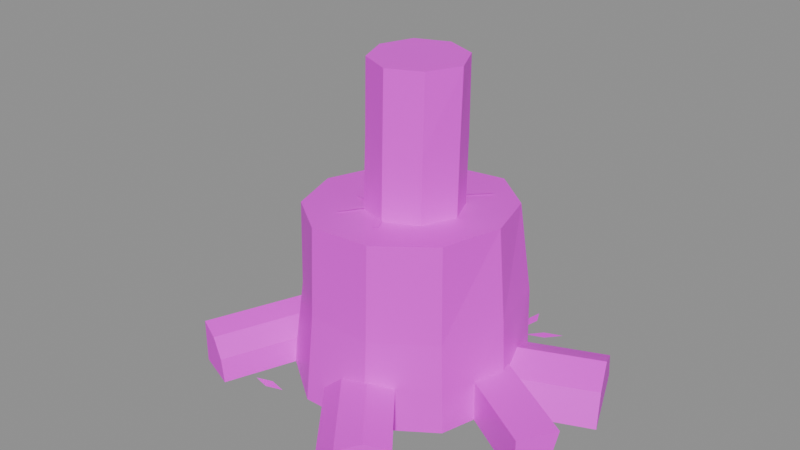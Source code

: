 # Source: building.chopping_block.blend  (saved by Blender 5.2.45; exported with 4.5.12 LTS)
import bpy
from mathutils import Matrix  # noqa: F401  (used for matrix-valued properties, if any)

bpy.ops.wm.read_factory_settings(use_empty=True)
scene = bpy.context.scene
scene.name = 'Scene'

# ---- images (referenced by path relative to the original .blend; pixels are not part of the script)
import os
ASSET_DIR = os.environ.get("B2B_ASSET_DIR", "")  # directory of the original .blend (textures are referenced by path, not embedded)
HERE = os.path.dirname(os.path.abspath(__file__))  # packed textures are extracted next to this script under _unpacked/

def load_image(name, relpath, width, height, colorspace="sRGB"):
    """Load a texture the original file referenced (path relative to the .blend, or extracted next to this script)."""
    p = next((c for c in (os.path.join(HERE, relpath), os.path.join(ASSET_DIR, relpath)) if relpath and os.path.exists(c)), "")
    if p:
        img = bpy.data.images.load(p, check_existing=True)
        img.name = name
    else:  # same state as the original file: an image datablock whose file is absent (Cycles renders it pink)
        img = bpy.data.images.new(name, width, height)
        img.source = "FILE"
        img.filepath = "//" + (relpath or name)
    img.colorspace_settings.name = colorspace
    return img
img_palette_png = load_image('palette.png', 'palette.png', 1024, 1024, 'sRGB')

# ---- materials (node trees are filled in below, after node groups)
mat_palette = bpy.data.materials.new('palette')

# ---- material node trees
mat_palette.use_nodes = True; mat_palette.node_tree.nodes.clear()
_N = mat_palette.node_tree.nodes; _L = mat_palette.node_tree.links
n0 = _N.new('ShaderNodeBsdfPrincipled'); n0.name = 'Principled BSDF'; n0.location = (-200, 100)
n0.inputs[10].default_value = 0.005
n1 = _N.new('ShaderNodeOutputMaterial'); n1.name = 'Material Output'; n1.location = (200, 100)
n2 = _N.new('ShaderNodeTexImage'); n2.name = 'Image Texture'; n2.location = (0, 0)
n2.image = img_palette_png
n2.interpolation = 'Closest'
_L.new(n0.outputs[0], n1.inputs[0])
_L.new(n2.outputs[0], n0.inputs[0])
n1.is_active_output = True

# ---- meshes
me_chopping_block = bpy.data.meshes.new('chopping_block')
me_chopping_block.from_pydata([(0.2989, 0.0, 0.0), (0.25, 0.1671, 0.0), (0.1041, 0.2588, 0.0), (-0.06924, 0.2746, 0.0), (-0.2039, 0.1627, 0.0), (-0.2478, 3.279e-17, 0.0), (-0.2068, -0.1648, 0.0), (-0.06678, -0.2671, 0.0), (0.1067, -0.2669, 0.0), (0.2513, -0.168, 0.0), (0.2911, -0.005, 0.22), (0.2498, 0.1583, 0.22), (0.109, 0.2534, 0.22), (-0.05912, 0.2539, 0.22), (-0.1934, 0.1537, 0.22), (-0.2372, -0.005, 0.22), (-0.1797, -0.1537, 0.22), (-0.0552, -0.2518, 0.22), (0.106, -0.2542, 0.22), (0.2391, -0.1606, 0.22), (0.275, -0.01, 0.4547), (0.2295, 0.1349, 0.4462), (0.1108, 0.2388, 0.4349), (-0.04806, 0.2302, 0.4257), (-0.1732, 0.1376, 0.4219), (-0.2254, -0.01, 0.4247), (-0.1713, -0.1562, 0.4338), (-0.04755, -0.2487, 0.4449), (0.1077, -0.249, 0.4542), (0.2371, -0.1605, 0.4584), (0.2136, -0.009819, 0.451), (0.1795, 0.09889, 0.4446), (0.09049, 0.1768, 0.4362), (-0.02868, 0.1704, 0.4293), (-0.1225, 0.1009, 0.4264), (-0.1617, -0.009819, 0.4285), (-0.1211, -0.1195, 0.4353), (-0.0283, -0.1888, 0.4437), (0.08811, -0.1891, 0.4506), (0.1852, -0.1227, 0.4538), (0.1031, -0.009494, 0.4444), (0.08948, 0.03399, 0.4418), (0.05388, 0.06514, 0.4384), (0.006206, 0.06258, 0.4357), (-0.03133, 0.03479, 0.4345), (-0.04699, -0.009494, 0.4354), (-0.03076, -0.05337, 0.4381), (0.006359, -0.0811, 0.4414), (0.05292, -0.08119, 0.4442), (0.09175, -0.05463, 0.4455), (-0.05911, -0.1545, 0.4444), (0.013, -0.04592, 0.4444), (0.003007, -0.03928, 0.4436), (-0.0691, -0.1478, 0.4436), (-0.05882, -0.04072, 0.4399), (0.1149, -0.008392, 0.449), (0.1127, 0.003406, 0.4484), (-0.06101, -0.02893, 0.4393), (0.07001, -0.1686, 0.4527), (-0.000999, -0.03184, 0.443), (-0.01165, -0.03737, 0.4426), (0.05936, -0.1741, 0.4523), (0.04434, -0.07984, 0.4477), (-0.08839, -0.04486, 0.4383), (-0.09144, -0.05646, 0.4386), (0.04128, -0.09145, 0.4479), (0.007096, 0.007875, 0.4419), (0.1513, 0.1389, 0.4453), (0.1432, 0.1478, 0.4445), (-0.000974, 0.01676, 0.4411), (0.1671, -0.02, 0.4306), (0.1307, 0.0607, 0.4306), (0.05, 0.09639, 0.4306), (-0.03194, 0.06194, 0.4306), (-0.06456, -0.02, 0.4306), (-0.03126, -0.1013, 0.4306), (0.05, -0.1347, 0.4306), (0.1315, -0.1015, 0.4306), (0.1664, -0.015, 0.6106), (0.1306, 0.06564, 0.6106), (0.05, 0.09958, 0.6106), (-0.02831, 0.06331, 0.6106), (-0.06373, -0.015, 0.6106), (-0.02918, -0.09418, 0.6106), (0.05, -0.13, 0.6106), (0.1306, -0.0956, 0.6106), (0.167, -0.01, 0.7906), (0.1288, 0.06879, 0.7906), (0.05, 0.101, 0.7906), (-0.02867, 0.06867, 0.7906), (-0.05932, -0.01, 0.7906), (-0.02927, -0.08927, 0.7906), (0.05, -0.1248, 0.7906), (0.128, -0.08805, 0.7906), (0.1379, -0.01011, 0.7906), (0.1093, 0.04898, 0.7906), (0.05021, 0.07316, 0.7906), (-0.008797, 0.04889, 0.7906), (-0.03178, -0.01011, 0.7906), (-0.009245, -0.06956, 0.7906), (0.05021, -0.09623, 0.7906), (0.1087, -0.06865, 0.7906), (0.08567, -0.01032, 0.7906), (0.07421, 0.01332, 0.7906), (0.05057, 0.02299, 0.7906), (0.02697, 0.01328, 0.7906), (0.01778, -0.01032, 0.7906), (0.02679, -0.0341, 0.7906), (0.05057, -0.04477, 0.7906), (0.07399, -0.03373, 0.7906), (0.1596, 0.03415, 8.305e-09), (0.1168, 0.1355, 0.0), (0.1293, 0.1058, 0.07778), (0.1596, 0.03415, 0.11), (0.1899, -0.0375, 0.07778), (0.2025, -0.06717, 1.661e-08), (0.4636, 0.1627, 8.305e-09), (0.4207, 0.264, 0.0), (0.4333, 0.2343, 0.07778), (0.4636, 0.1627, 0.11), (0.4939, 0.09101, 0.07778), (0.5064, 0.06134, 1.661e-08), (-0.1706, 0.05936, 0.11), (-0.08162, 0.1241, 0.11), (-0.1077, 0.1051, 0.03222), (-0.1706, 0.05936, 0.0), (-0.2334, 0.01358, 0.03222), (-0.2595, -0.00538, 0.11), (-0.3706, 0.3342, 0.11), (-0.2817, 0.399, 0.11), (-0.3078, 0.38, 0.03222), (-0.3706, 0.3342, 0.0), (-0.4335, 0.2885, 0.03222), (-0.4596, 0.2695, 0.11), (0.04814, -0.1699, 0.0), (0.092, -0.1351, 0.1061), (0.04455, -0.1727, 0.1199), (-0.001932, -0.2096, 0.1016), (-0.035, -0.2358, 0.05599), (0.2471, -0.4205, 0.0), (0.2909, -0.3857, 0.1061), (0.2435, -0.4234, 0.1199), (0.197, -0.4603, 0.1016), (0.1639, -0.4865, 0.05599), (-0.366, -0.3038, 2.608e-08), (-0.366, -0.3038, 0.11), (-0.3147, -0.3237, 0.09526), (-0.2772, -0.3383, 0.055), (-0.2634, -0.3437, 0.0), (-0.2572, -0.02419, 2.608e-08), (-0.2572, -0.02419, 0.11), (-0.206, -0.04412, 0.09526), (-0.1685, -0.05871, 0.055), (-0.1547, -0.06405, 0.0), (0.4608, -0.1947, 0.1), (0.5124, -0.109, 0.1), (0.5055, -0.1205, 0.05), (0.4866, -0.1519, 0.0134), (0.4608, -0.1947, 0.0), (0.1952, -0.0349, 0.1), (0.2467, 0.05079, 0.1), (0.2398, 0.03931, 0.05), (0.221, 0.007947, 0.0134), (0.1952, -0.0349, 0.0), (0.08309, 0.2715, 0.004), (0.1045, 0.302, 0.004), (0.1029, 0.3393, 0.004), (0.08145, 0.3087, 0.004), (0.06864, -0.3047, 0.004), (0.1111, -0.3102, 0.004), (0.1498, -0.2919, 0.004), (0.1074, -0.2865, 0.004), (-0.06617, 0.2822, 0.004), (-0.08561, 0.3216, 0.004), (-0.1228, 0.3448, 0.004), (-0.1034, 0.3054, 0.004), (-0.2895, 0.01509, 0.004), (-0.3048, 0.05521, 0.004), (-0.3393, 0.08083, 0.004), (-0.324, 0.04072, 0.004), (0.1691, 0.2805, 0.004), (0.2143, 0.298, 0.004), (0.2457, 0.3351, 0.004), (0.2004, 0.3176, 0.004), (-0.2158, -0.2861, 0.004), (-0.1735, -0.2962, 0.004), (-0.1322, -0.2824, 0.004), (-0.1745, -0.2723, 0.004), (0.413, -0.03055, 0.004), (0.3928, 0.001813, 0.004), (0.3573, 0.01572, 0.004), (0.3775, -0.01664, 0.004), (0.1487, 0.3159, 0.004), (0.1563, 0.3529, 0.004), (0.1401, 0.3871, 0.004), (0.1325, 0.35, 0.004), (-0.2873, 0.2158, 0.004), (-0.2538, 0.2393, 0.004), (-0.2392, 0.2776, 0.004), (-0.2727, 0.254, 0.004), (0.1177, -0.3805, 0.004), (0.09044, -0.3465, 0.004), (0.04934, -0.3321, 0.004), (0.07656, -0.3661, 0.004)], [], [(0, 1, 11, 10), (1, 2, 12, 11), (2, 3, 13, 12), (3, 4, 14, 13), (4, 5, 15, 14), (5, 6, 16, 15), (6, 7, 17, 16), (7, 8, 18, 17), (8, 9, 19, 18), (9, 0, 10, 19), (10, 11, 21, 20), (11, 12, 22, 21), (12, 13, 23, 22), (13, 14, 24, 23), (14, 15, 25, 24), (15, 16, 26, 25), (16, 17, 27, 26), (17, 18, 28, 27), (18, 19, 29, 28), (19, 10, 20, 29), (20, 21, 31, 30), (30, 31, 41, 40), (21, 22, 32, 31), (31, 32, 42, 41), (22, 23, 33, 32), (32, 33, 43, 42), (23, 24, 34, 33), (33, 34, 44, 43), (24, 25, 35, 34), (34, 35, 45, 44), (25, 26, 36, 35), (35, 36, 46, 45), (26, 27, 37, 36), (36, 37, 47, 46), (27, 28, 38, 37), (37, 38, 48, 47), (28, 29, 39, 38), (38, 39, 49, 48), (29, 20, 30, 39), (39, 30, 40, 49), (40, 41, 42, 43, 44, 45, 46, 47, 48, 49), (9, 8, 7, 6, 5, 4, 3, 2, 1, 0), (50, 51, 52, 53), (54, 55, 56, 57), (58, 59, 60, 61), (62, 63, 64, 65), (66, 67, 68, 69), (70, 71, 79, 78), (71, 72, 80, 79), (72, 73, 81, 80), (73, 74, 82, 81), (74, 75, 83, 82), (75, 76, 84, 83), (76, 77, 85, 84), (77, 70, 78, 85), (78, 79, 87, 86), (79, 80, 88, 87), (80, 81, 89, 88), (81, 82, 90, 89), (82, 83, 91, 90), (83, 84, 92, 91), (84, 85, 93, 92), (85, 78, 86, 93), (86, 87, 95, 94), (94, 95, 103, 102), (87, 88, 96, 95), (95, 96, 104, 103), (88, 89, 97, 96), (96, 97, 105, 104), (89, 90, 98, 97), (97, 98, 106, 105), (90, 91, 99, 98), (98, 99, 107, 106), (91, 92, 100, 99), (99, 100, 108, 107), (92, 93, 101, 100), (100, 101, 109, 108), (93, 86, 94, 101), (101, 94, 102, 109), (102, 103, 104, 105, 106, 107, 108, 109), (77, 76, 75, 74, 73, 72, 71, 70), (110, 111, 117, 116), (111, 112, 118, 117), (112, 113, 119, 118), (113, 114, 120, 119), (114, 115, 121, 120), (115, 110, 116, 121), (110, 115, 114, 113, 112, 111), (121, 116, 117, 118, 119, 120), (122, 123, 129, 128), (123, 124, 130, 129), (124, 125, 131, 130), (125, 126, 132, 131), (126, 127, 133, 132), (127, 122, 128, 133), (122, 127, 126, 125, 124, 123), (133, 128, 129, 130, 131, 132), (134, 135, 140, 139), (135, 136, 141, 140), (136, 137, 142, 141), (137, 138, 143, 142), (138, 134, 139, 143), (134, 138, 137, 136, 135), (143, 139, 140, 141, 142), (144, 145, 150, 149), (145, 146, 151, 150), (146, 147, 152, 151), (147, 148, 153, 152), (148, 144, 149, 153), (144, 148, 147, 146, 145), (153, 149, 150, 151, 152), (154, 155, 160, 159), (155, 156, 161, 160), (156, 157, 162, 161), (157, 158, 163, 162), (158, 154, 159, 163), (154, 158, 157, 156, 155), (163, 159, 160, 161, 162), (164, 165, 166, 167), (168, 169, 170, 171), (172, 173, 174, 175), (176, 177, 178, 179), (180, 181, 182, 183), (184, 185, 186, 187), (188, 189, 190, 191), (192, 193, 194, 195), (196, 197, 198, 199), (200, 201, 202, 203)])
_uv = me_chopping_block.uv_layers.new(name='UVMap')
_uv.uv.foreach_set('vector', [0.6875, 0.7222, 0.6875, 0.7222, 0.6875, 0.7222, 0.6875, 0.7222, 0.8125, 0.7222, 0.8125, 0.7222, 0.8125, 0.7222, 0.8125, 0.7222, 0.5625, 0.7222, 0.5625, 0.7222, 0.5625, 0.7222, 0.5625, 0.7222, 0.6875, 0.7222, 0.6875, 0.7222, 0.6875, 0.7222, 0.6875, 0.7222, 0.5625, 0.7222, 0.5625, 0.7222, 0.5625, 0.7222, 0.5625, 0.7222, 0.8125, 0.7222, 0.8125, 0.7222, 0.8125, 0.7222, 0.8125, 0.7222, 0.6875, 0.7222, 0.6875, 0.7222, 0.6875, 0.7222, 0.6875, 0.7222, 0.5625, 0.7222, 0.5625, 0.7222, 0.5625, 0.7222, 0.5625, 0.7222, 0.5625, 0.7222, 0.5625, 0.7222, 0.5625, 0.7222, 0.5625, 0.7222, 0.6875, 0.7222, 0.6875, 0.7222, 0.6875, 0.7222, 0.6875, 0.7222, 0.6875, 0.7222, 0.6875, 0.7222, 0.6875, 0.7222, 0.6875, 0.7222, 0.8125, 0.7222, 0.8125, 0.7222, 0.8125, 0.7222, 0.8125, 0.7222, 0.5625, 0.7222, 0.5625, 0.7222, 0.5625, 0.7222, 0.5625, 0.7222, 0.6875, 0.7222, 0.6875, 0.7222, 0.6875, 0.7222, 0.6875, 0.7222, 0.5625, 0.7222, 0.5625, 0.7222, 0.5625, 0.7222, 0.5625, 0.7222, 0.8125, 0.7222, 0.8125, 0.7222, 0.8125, 0.7222, 0.8125, 0.7222, 0.6875, 0.7222, 0.6875, 0.7222, 0.6875, 0.7222, 0.6875, 0.7222, 0.5625, 0.7222, 0.5625, 0.7222, 0.5625, 0.7222, 0.5625, 0.7222, 0.5625, 0.7222, 0.5625, 0.7222, 0.5625, 0.7222, 0.5625, 0.7222, 0.6875, 0.7222, 0.6875, 0.7222, 0.6875, 0.7222, 0.6875, 0.7222, 0.3125, 0.6111, 0.3125, 0.6111, 0.3125, 0.6111, 0.3125, 0.6111, 0.3125, 0.6111, 0.3125, 0.6111, 0.3125, 0.6111, 0.3125, 0.6111, 0.3125, 0.6111, 0.3125, 0.6111, 0.3125, 0.6111, 0.3125, 0.6111, 0.3125, 0.6111, 0.3125, 0.6111, 0.3125, 0.6111, 0.3125, 0.6111, 0.3125, 0.6111, 0.3125, 0.6111, 0.3125, 0.6111, 0.3125, 0.6111, 0.3125, 0.6111, 0.3125, 0.6111, 0.3125, 0.6111, 0.3125, 0.6111, 0.3125, 0.6111, 0.3125, 0.6111, 0.3125, 0.6111, 0.3125, 0.6111, 0.3125, 0.6111, 0.3125, 0.6111, 0.3125, 0.6111, 0.3125, 0.6111, 0.3125, 0.6111, 0.3125, 0.6111, 0.3125, 0.6111, 0.3125, 0.6111, 0.3125, 0.6111, 0.3125, 0.6111, 0.3125, 0.6111, 0.3125, 0.6111, 0.3125, 0.6111, 0.3125, 0.6111, 0.3125, 0.6111, 0.3125, 0.6111, 0.3125, 0.6111, 0.3125, 0.6111, 0.3125, 0.6111, 0.3125, 0.6111, 0.3125, 0.6111, 0.3125, 0.6111, 0.3125, 0.6111, 0.3125, 0.6111, 0.3125, 0.6111, 0.3125, 0.6111, 0.3125, 0.6111, 0.3125, 0.6111, 0.3125, 0.6111, 0.3125, 0.6111, 0.3125, 0.6111, 0.3125, 0.6111, 0.3125, 0.6111, 0.3125, 0.6111, 0.3125, 0.6111, 0.3125, 0.6111, 0.3125, 0.6111, 0.3125, 0.6111, 0.3125, 0.6111, 0.3125, 0.6111, 0.3125, 0.6111, 0.3125, 0.6111, 0.3125, 0.6111, 0.3125, 0.6111, 0.3125, 0.6111, 0.3125, 0.6111, 0.3125, 0.6111, 0.3125, 0.6111, 0.3125, 0.6111, 0.3125, 0.6111, 0.3125, 0.6111, 0.3125, 0.6111, 0.1875, 0.6111, 0.1875, 0.6111, 0.1875, 0.6111, 0.1875, 0.6111, 0.1875, 0.6111, 0.1875, 0.6111, 0.1875, 0.6111, 0.1875, 0.6111, 0.1875, 0.6111, 0.1875, 0.6111, 0.6875, 0.7222, 0.6875, 0.7222, 0.6875, 0.7222, 0.6875, 0.7222, 0.6875, 0.7222, 0.6875, 0.7222, 0.6875, 0.7222, 0.6875, 0.7222, 0.6875, 0.7222, 0.6875, 0.7222, 0.5625, 0.6111, 0.5625, 0.6111, 0.5625, 0.6111, 0.5625, 0.6111, 0.5625, 0.6111, 0.5625, 0.6111, 0.5625, 0.6111, 0.5625, 0.6111, 0.5625, 0.6111, 0.5625, 0.6111, 0.5625, 0.6111, 0.5625, 0.6111, 0.5625, 0.6111, 0.5625, 0.6111, 0.5625, 0.6111, 0.5625, 0.6111, 0.5625, 0.6111, 0.5625, 0.6111, 0.5625, 0.6111, 0.5625, 0.6111, 0.6875, 0.7222, 0.6875, 0.7222, 0.6875, 0.7222, 0.6875, 0.7222, 0.5625, 0.7222, 0.5625, 0.7222, 0.5625, 0.7222, 0.5625, 0.7222, 0.5625, 0.7222, 0.5625, 0.7222, 0.5625, 0.7222, 0.5625, 0.7222, 0.6875, 0.7222, 0.6875, 0.7222, 0.6875, 0.7222, 0.6875, 0.7222, 0.5625, 0.7222, 0.5625, 0.7222, 0.5625, 0.7222, 0.5625, 0.7222, 0.5625, 0.7222, 0.5625, 0.7222, 0.5625, 0.7222, 0.5625, 0.7222, 0.6875, 0.7222, 0.6875, 0.7222, 0.6875, 0.7222, 0.6875, 0.7222, 0.5625, 0.7222, 0.5625, 0.7222, 0.5625, 0.7222, 0.5625, 0.7222, 0.6875, 0.7222, 0.6875, 0.7222, 0.6875, 0.7222, 0.6875, 0.7222, 0.5625, 0.7222, 0.5625, 0.7222, 0.5625, 0.7222, 0.5625, 0.7222, 0.5625, 0.7222, 0.5625, 0.7222, 0.5625, 0.7222, 0.5625, 0.7222, 0.6875, 0.7222, 0.6875, 0.7222, 0.6875, 0.7222, 0.6875, 0.7222, 0.5625, 0.7222, 0.5625, 0.7222, 0.5625, 0.7222, 0.5625, 0.7222, 0.5625, 0.7222, 0.5625, 0.7222, 0.5625, 0.7222, 0.5625, 0.7222, 0.6875, 0.7222, 0.6875, 0.7222, 0.6875, 0.7222, 0.6875, 0.7222, 0.5625, 0.7222, 0.5625, 0.7222, 0.5625, 0.7222, 0.5625, 0.7222, 0.0625, 0.6111, 0.0625, 0.6111, 0.0625, 0.6111, 0.0625, 0.6111, 0.3125, 0.6111, 0.3125, 0.6111, 0.3125, 0.6111, 0.3125, 0.6111, 0.0625, 0.6111, 0.0625, 0.6111, 0.0625, 0.6111, 0.0625, 0.6111, 0.3125, 0.6111, 0.3125, 0.6111, 0.3125, 0.6111, 0.3125, 0.6111, 0.0625, 0.6111, 0.0625, 0.6111, 0.0625, 0.6111, 0.0625, 0.6111, 0.3125, 0.6111, 0.3125, 0.6111, 0.3125, 0.6111, 0.3125, 0.6111, 0.0625, 0.6111, 0.0625, 0.6111, 0.0625, 0.6111, 0.0625, 0.6111, 0.3125, 0.6111, 0.3125, 0.6111, 0.3125, 0.6111, 0.3125, 0.6111, 0.0625, 0.6111, 0.0625, 0.6111, 0.0625, 0.6111, 0.0625, 0.6111, 0.3125, 0.6111, 0.3125, 0.6111, 0.3125, 0.6111, 0.3125, 0.6111, 0.0625, 0.6111, 0.0625, 0.6111, 0.0625, 0.6111, 0.0625, 0.6111, 0.3125, 0.6111, 0.3125, 0.6111, 0.3125, 0.6111, 0.3125, 0.6111, 0.0625, 0.6111, 0.0625, 0.6111, 0.0625, 0.6111, 0.0625, 0.6111, 0.3125, 0.6111, 0.3125, 0.6111, 0.3125, 0.6111, 0.3125, 0.6111, 0.0625, 0.6111, 0.0625, 0.6111, 0.0625, 0.6111, 0.0625, 0.6111, 0.3125, 0.6111, 0.3125, 0.6111, 0.3125, 0.6111, 0.3125, 0.6111, 0.1875, 0.6111, 0.1875, 0.6111, 0.1875, 0.6111, 0.1875, 0.6111, 0.1875, 0.6111, 0.1875, 0.6111, 0.1875, 0.6111, 0.1875, 0.6111, 0.6875, 0.7222, 0.6875, 0.7222, 0.6875, 0.7222, 0.6875, 0.7222, 0.6875, 0.7222, 0.6875, 0.7222, 0.6875, 0.7222, 0.6875, 0.7222, 0.1875, 0.6111, 0.1875, 0.6111, 0.1875, 0.6111, 0.1875, 0.6111, 0.5625, 0.7222, 0.5625, 0.7222, 0.5625, 0.7222, 0.5625, 0.7222, 0.6875, 0.7222, 0.6875, 0.7222, 0.6875, 0.7222, 0.6875, 0.7222, 0.5625, 0.7222, 0.5625, 0.7222, 0.5625, 0.7222, 0.5625, 0.7222, 0.6875, 0.7222, 0.6875, 0.7222, 0.6875, 0.7222, 0.6875, 0.7222, 0.1875, 0.6111, 0.1875, 0.6111, 0.1875, 0.6111, 0.1875, 0.6111, 0.0625, 0.6111, 0.0625, 0.6111, 0.0625, 0.6111, 0.0625, 0.6111, 0.0625, 0.6111, 0.0625, 0.6111, 0.0625, 0.6111, 0.0625, 0.6111, 0.0625, 0.6111, 0.0625, 0.6111, 0.0625, 0.6111, 0.0625, 0.6111, 0.1875, 0.6111, 0.1875, 0.6111, 0.1875, 0.6111, 0.1875, 0.6111, 0.5625, 0.7222, 0.5625, 0.7222, 0.5625, 0.7222, 0.5625, 0.7222, 0.6875, 0.7222, 0.6875, 0.7222, 0.6875, 0.7222, 0.6875, 0.7222, 0.5625, 0.7222, 0.5625, 0.7222, 0.5625, 0.7222, 0.5625, 0.7222, 0.6875, 0.7222, 0.6875, 0.7222, 0.6875, 0.7222, 0.6875, 0.7222, 0.1875, 0.6111, 0.1875, 0.6111, 0.1875, 0.6111, 0.1875, 0.6111, 0.0625, 0.6111, 0.0625, 0.6111, 0.0625, 0.6111, 0.0625, 0.6111, 0.0625, 0.6111, 0.0625, 0.6111, 0.0625, 0.6111, 0.0625, 0.6111, 0.0625, 0.6111, 0.0625, 0.6111, 0.0625, 0.6111, 0.0625, 0.6111, 0.1875, 0.6111, 0.1875, 0.6111, 0.1875, 0.6111, 0.1875, 0.6111, 0.5625, 0.7222, 0.5625, 0.7222, 0.5625, 0.7222, 0.5625, 0.7222, 0.6875, 0.7222, 0.6875, 0.7222, 0.6875, 0.7222, 0.6875, 0.7222, 0.5625, 0.7222, 0.5625, 0.7222, 0.5625, 0.7222, 0.5625, 0.7222, 0.1875, 0.6111, 0.1875, 0.6111, 0.1875, 0.6111, 0.1875, 0.6111, 0.0625, 0.6111, 0.0625, 0.6111, 0.0625, 0.6111, 0.0625, 0.6111, 0.0625, 0.6111, 0.0625, 0.6111, 0.0625, 0.6111, 0.0625, 0.6111, 0.0625, 0.6111, 0.0625, 0.6111, 0.1875, 0.6111, 0.1875, 0.6111, 0.1875, 0.6111, 0.1875, 0.6111, 0.5625, 0.7222, 0.5625, 0.7222, 0.5625, 0.7222, 0.5625, 0.7222, 0.6875, 0.7222, 0.6875, 0.7222, 0.6875, 0.7222, 0.6875, 0.7222, 0.5625, 0.7222, 0.5625, 0.7222, 0.5625, 0.7222, 0.5625, 0.7222, 0.1875, 0.6111, 0.1875, 0.6111, 0.1875, 0.6111, 0.1875, 0.6111, 0.0625, 0.6111, 0.0625, 0.6111, 0.0625, 0.6111, 0.0625, 0.6111, 0.0625, 0.6111, 0.0625, 0.6111, 0.0625, 0.6111, 0.0625, 0.6111, 0.0625, 0.6111, 0.0625, 0.6111, 0.1875, 0.6111, 0.1875, 0.6111, 0.1875, 0.6111, 0.1875, 0.6111, 0.5625, 0.7222, 0.5625, 0.7222, 0.5625, 0.7222, 0.5625, 0.7222, 0.6875, 0.7222, 0.6875, 0.7222, 0.6875, 0.7222, 0.6875, 0.7222, 0.5625, 0.7222, 0.5625, 0.7222, 0.5625, 0.7222, 0.5625, 0.7222, 0.1875, 0.6111, 0.1875, 0.6111, 0.1875, 0.6111, 0.1875, 0.6111, 0.0625, 0.6111, 0.0625, 0.6111, 0.0625, 0.6111, 0.0625, 0.6111, 0.0625, 0.6111, 0.0625, 0.6111, 0.0625, 0.6111, 0.0625, 0.6111, 0.0625, 0.6111, 0.0625, 0.6111, 0.1875, 0.6111, 0.1875, 0.6111, 0.1875, 0.6111, 0.1875, 0.6111, 0.0625, 0.6111, 0.0625, 0.6111, 0.0625, 0.6111, 0.0625, 0.6111, 0.1875, 0.6111, 0.1875, 0.6111, 0.1875, 0.6111, 0.1875, 0.6111, 0.0625, 0.6111, 0.0625, 0.6111, 0.0625, 0.6111, 0.0625, 0.6111, 0.1875, 0.6111, 0.1875, 0.6111, 0.1875, 0.6111, 0.1875, 0.6111, 0.0625, 0.6111, 0.0625, 0.6111, 0.0625, 0.6111, 0.0625, 0.6111, 0.1875, 0.6111, 0.1875, 0.6111, 0.1875, 0.6111, 0.1875, 0.6111, 0.0625, 0.6111, 0.0625, 0.6111, 0.0625, 0.6111, 0.0625, 0.6111, 0.1875, 0.6111, 0.1875, 0.6111, 0.1875, 0.6111, 0.1875, 0.6111, 0.0625, 0.6111, 0.0625, 0.6111, 0.0625, 0.6111, 0.0625, 0.6111])
me_chopping_block.materials.append(mat_palette)
me_chopping_block.update()

# ---- objects
ob_chopping_block = bpy.data.objects.new('chopping_block', me_chopping_block)

# ---- transforms, parenting, visibility, modifiers, constraints
ob_chopping_block.location = (0.0, 0.0, 0.0)

# ---- collection membership
scene.collection.objects.link(ob_chopping_block)

# ---- scene / render settings (as saved in the file)
scene.frame_start = 1; scene.frame_end = 250; scene.frame_set(1)
scene.render.engine = 'BLENDER_EEVEE_NEXT'
scene.render.bake_bias = 0.0
scene.render.bake_samples = 0
scene.render.compositor_device = 'GPU'
scene.eevee.use_volume_custom_range = False
scene.eevee.fast_gi_thickness_near = 0.1
scene.eevee.fast_gi_thickness_far = 0.0
scene.eevee.ray_tracing_options.screen_trace_thickness = 0.1
bpy.context.view_layer.update()

# ---- added for rendering (the .blend has no active camera and no usable light): camera, sun + grey world if the file has none
cam_auto = bpy.data.cameras.new('AutoCamera')
cam_auto.lens = 50.0
cam_auto.sensor_width = 36.0
cam_auto.clip_end = 1000.0
ob_auto_camera = bpy.data.objects.new('AutoCamera', cam_auto)
scene.collection.objects.link(ob_auto_camera)
ob_auto_camera.location = (1.44589, -1.74716, 1.5309)
ob_auto_camera.rotation_euler = (1.09748, -7.21219e-08, 0.694738)
scene.camera = ob_auto_camera
light_auto_sun = bpy.data.lights.new('AutoSun', 'SUN')
light_auto_sun.energy = 3.0
light_auto_sun.angle = 0.0523599
ob_auto_sun = bpy.data.objects.new('AutoSun', light_auto_sun)
scene.collection.objects.link(ob_auto_sun)
ob_auto_sun.rotation_euler = (0.872665, 0.174533, 0.523599)
if scene.world is None:
    world_auto = bpy.data.worlds.new('AutoWorld')
    world_auto.color = (0.3, 0.3, 0.3)
    scene.world = world_auto
bpy.context.view_layer.update()
